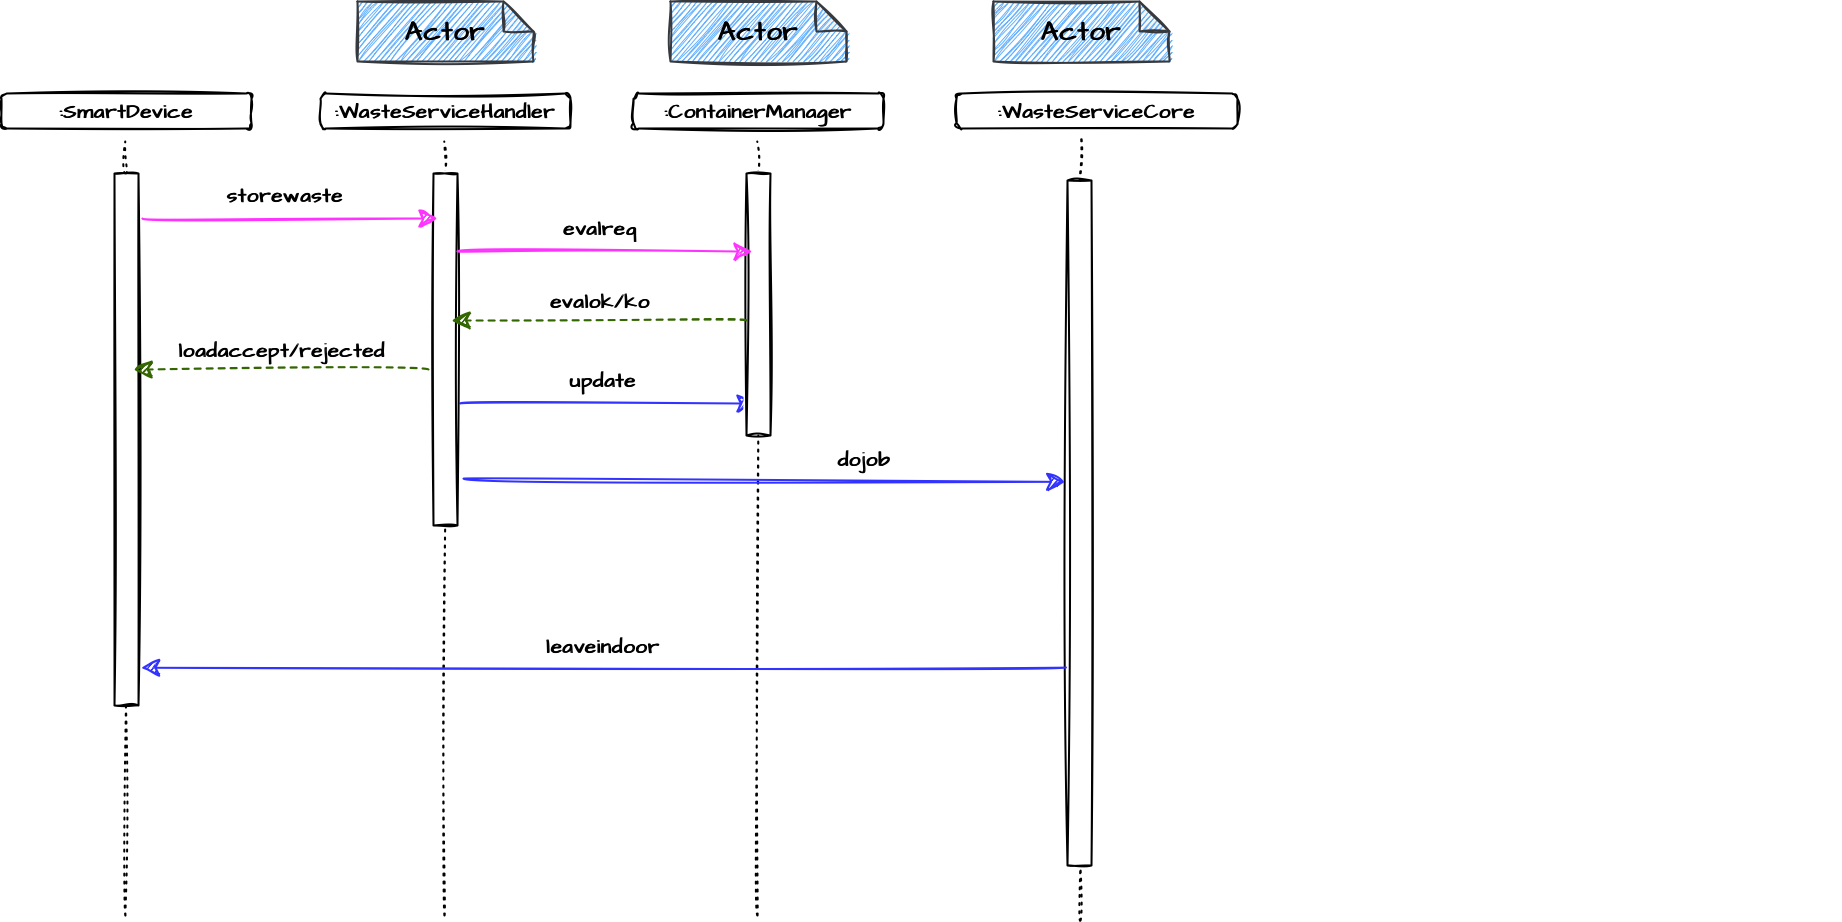

The diagram above was exported from draw.io. Its source (the exported page's mxGraphModel, read from the mxfile embedded in the PNG):
<mxGraphModel dx="2867" dy="1732" grid="0" gridSize="10" guides="1" tooltips="1" connect="1" arrows="1" fold="1" page="0" pageScale="1" pageWidth="827" pageHeight="1169" math="0" shadow="0">
  <root>
    <mxCell id="0" />
    <mxCell id="1" parent="0" />
    <mxCell id="hJa0b6vetE_PUpycfAZM-3" value="&lt;b&gt;:WasteServiceCore&lt;/b&gt;" style="rounded=1;whiteSpace=wrap;html=1;sketch=1;hachureGap=4;jiggle=2;fontFamily=Architects Daughter;fontSource=https%3A%2F%2Ffonts.googleapis.com%2Fcss%3Ffamily%3DArchitects%2BDaughter;fontSize=20;strokeWidth=2;" parent="1" vertex="1">
      <mxGeometry x="705" y="22" width="281" height="35" as="geometry" />
    </mxCell>
    <mxCell id="hJa0b6vetE_PUpycfAZM-5" value="" style="endArrow=none;dashed=1;html=1;dashPattern=1 3;strokeWidth=2;rounded=0;sketch=1;hachureGap=4;jiggle=2;fontFamily=Architects Daughter;fontSource=https%3A%2F%2Ffonts.googleapis.com%2Fcss%3Ffamily%3DArchitects%2BDaughter;fontSize=16;startSize=14;endSize=14;targetPerimeterSpacing=8;curved=1;startArrow=none;" parent="1" source="hJa0b6vetE_PUpycfAZM-9" edge="1">
      <mxGeometry width="50" height="50" relative="1" as="geometry">
        <mxPoint x="829" y="556" as="sourcePoint" />
        <mxPoint x="829.4000000000001" y="62" as="targetPoint" />
      </mxGeometry>
    </mxCell>
    <mxCell id="hJa0b6vetE_PUpycfAZM-9" value="" style="rounded=0;whiteSpace=wrap;html=1;sketch=1;hachureGap=4;jiggle=2;strokeWidth=2;fontFamily=Architects Daughter;fontSource=https%3A%2F%2Ffonts.googleapis.com%2Fcss%3Ffamily%3DArchitects%2BDaughter;fontSize=20;" parent="1" vertex="1">
      <mxGeometry x="816" y="109" width="24" height="685" as="geometry" />
    </mxCell>
    <mxCell id="hJa0b6vetE_PUpycfAZM-10" value="" style="endArrow=none;dashed=1;html=1;dashPattern=1 3;strokeWidth=2;rounded=0;sketch=1;hachureGap=4;jiggle=2;fontFamily=Architects Daughter;fontSource=https%3A%2F%2Ffonts.googleapis.com%2Fcss%3Ffamily%3DArchitects%2BDaughter;fontSize=16;startSize=14;endSize=14;sourcePerimeterSpacing=8;curved=1;" parent="1" target="hJa0b6vetE_PUpycfAZM-9" edge="1">
      <mxGeometry width="50" height="50" relative="1" as="geometry">
        <mxPoint x="829" y="849" as="sourcePoint" />
        <mxPoint x="829.4000000000001" y="62" as="targetPoint" />
      </mxGeometry>
    </mxCell>
    <mxCell id="hJa0b6vetE_PUpycfAZM-11" value="" style="endArrow=classic;html=1;rounded=0;sketch=1;hachureGap=4;jiggle=2;fontFamily=Architects Daughter;fontSource=https%3A%2F%2Ffonts.googleapis.com%2Fcss%3Ffamily%3DArchitects%2BDaughter;fontSize=16;startSize=14;endSize=14;sourcePerimeterSpacing=8;targetPerimeterSpacing=8;curved=1;strokeWidth=2;strokeColor=#3333FF;" parent="1" edge="1">
      <mxGeometry width="50" height="50" relative="1" as="geometry">
        <mxPoint x="209" y="332" as="sourcePoint" />
        <mxPoint x="504" y="332" as="targetPoint" />
      </mxGeometry>
    </mxCell>
    <mxCell id="hJa0b6vetE_PUpycfAZM-12" value="&lt;b&gt;update&lt;/b&gt;" style="text;html=1;strokeColor=none;fillColor=none;align=center;verticalAlign=middle;whiteSpace=wrap;rounded=0;sketch=1;hachureGap=4;jiggle=2;strokeWidth=2;fontFamily=Architects Daughter;fontSource=https%3A%2F%2Ffonts.googleapis.com%2Fcss%3Ffamily%3DArchitects%2BDaughter;fontSize=20;" parent="1" vertex="1">
      <mxGeometry x="322" y="294" width="60" height="30" as="geometry" />
    </mxCell>
    <mxCell id="hJa0b6vetE_PUpycfAZM-42" value="&lt;b style=&quot;font-size: 27px;&quot;&gt;Actor&lt;/b&gt;" style="shape=note;whiteSpace=wrap;html=1;backgroundOutline=1;darkOpacity=0.05;sketch=1;hachureGap=4;jiggle=2;strokeWidth=2;fontFamily=Architects Daughter;fontSource=https%3A%2F%2Ffonts.googleapis.com%2Fcss%3Ffamily%3DArchitects%2BDaughter;fontSize=20;fillColor=#66B2FF;strokeColor=#36393d;" parent="1" vertex="1">
      <mxGeometry x="742" y="-70" width="176" height="60" as="geometry" />
    </mxCell>
    <mxCell id="-08xOCve5dryHWvWtYT3-1" value="&lt;b&gt;:ContainerManager&lt;/b&gt;" style="rounded=1;whiteSpace=wrap;html=1;sketch=1;hachureGap=4;jiggle=2;fontFamily=Architects Daughter;fontSource=https%3A%2F%2Ffonts.googleapis.com%2Fcss%3Ffamily%3DArchitects%2BDaughter;fontSize=20;strokeWidth=2;" parent="1" vertex="1">
      <mxGeometry x="382" y="22" width="250" height="35" as="geometry" />
    </mxCell>
    <mxCell id="-08xOCve5dryHWvWtYT3-2" value="&lt;b style=&quot;font-size: 27px;&quot;&gt;Actor&lt;/b&gt;" style="shape=note;whiteSpace=wrap;html=1;backgroundOutline=1;darkOpacity=0.05;sketch=1;hachureGap=4;jiggle=2;strokeWidth=2;fontFamily=Architects Daughter;fontSource=https%3A%2F%2Ffonts.googleapis.com%2Fcss%3Ffamily%3DArchitects%2BDaughter;fontSize=20;fillColor=#66B2FF;strokeColor=#36393d;" parent="1" vertex="1">
      <mxGeometry x="419" y="-70" width="176" height="60" as="geometry" />
    </mxCell>
    <mxCell id="-08xOCve5dryHWvWtYT3-3" value="" style="endArrow=none;dashed=1;html=1;dashPattern=1 3;strokeWidth=2;rounded=0;sketch=1;hachureGap=4;jiggle=2;fontFamily=Architects Daughter;fontSource=https%3A%2F%2Ffonts.googleapis.com%2Fcss%3Ffamily%3DArchitects%2BDaughter;fontSize=16;startSize=14;endSize=14;targetPerimeterSpacing=8;curved=1;startArrow=none;" parent="1" source="-08xOCve5dryHWvWtYT3-4" edge="1">
      <mxGeometry width="50" height="50" relative="1" as="geometry">
        <mxPoint x="506" y="829" as="sourcePoint" />
        <mxPoint x="505.75" y="70" as="targetPoint" />
      </mxGeometry>
    </mxCell>
    <mxCell id="-08xOCve5dryHWvWtYT3-4" value="" style="rounded=0;whiteSpace=wrap;html=1;sketch=1;hachureGap=4;jiggle=2;strokeWidth=2;fontFamily=Architects Daughter;fontSource=https%3A%2F%2Ffonts.googleapis.com%2Fcss%3Ffamily%3DArchitects%2BDaughter;fontSize=20;" parent="1" vertex="1">
      <mxGeometry x="495" y="102" width="24" height="262" as="geometry" />
    </mxCell>
    <mxCell id="-08xOCve5dryHWvWtYT3-5" value="" style="endArrow=none;dashed=1;html=1;dashPattern=1 3;strokeWidth=2;rounded=0;sketch=1;hachureGap=4;jiggle=2;fontFamily=Architects Daughter;fontSource=https%3A%2F%2Ffonts.googleapis.com%2Fcss%3Ffamily%3DArchitects%2BDaughter;fontSize=16;startSize=14;endSize=14;sourcePerimeterSpacing=8;curved=1;" parent="1" target="-08xOCve5dryHWvWtYT3-4" edge="1">
      <mxGeometry width="50" height="50" relative="1" as="geometry">
        <mxPoint x="506" y="844" as="sourcePoint" />
        <mxPoint x="505.75" y="70" as="targetPoint" />
      </mxGeometry>
    </mxCell>
    <mxCell id="f84yiYpoNbeLZqnnh9xF-1" value="" style="rounded=0;whiteSpace=wrap;html=1;sketch=1;hachureGap=4;jiggle=2;fontFamily=Architects Daughter;fontSource=https%3A%2F%2Ffonts.googleapis.com%2Fcss%3Ffamily%3DArchitects%2BDaughter;fontSize=20;strokeColor=#FFFFFF;fillColor=none;" parent="1" vertex="1">
      <mxGeometry x="1573" y="413" width="17" height="10" as="geometry" />
    </mxCell>
    <mxCell id="f84yiYpoNbeLZqnnh9xF-2" value="" style="rounded=0;whiteSpace=wrap;html=1;sketch=1;hachureGap=4;jiggle=2;fontFamily=Architects Daughter;fontSource=https%3A%2F%2Ffonts.googleapis.com%2Fcss%3Ffamily%3DArchitects%2BDaughter;fontSize=20;strokeColor=#FFFFFF;fillColor=none;" parent="1" vertex="1">
      <mxGeometry x="26" y="403" width="17" height="10" as="geometry" />
    </mxCell>
    <mxCell id="nY4G_XkCAqFJIgCEGp2K-6" value="&lt;b&gt;:WasteServiceHandler&lt;/b&gt;" style="rounded=1;whiteSpace=wrap;html=1;sketch=1;hachureGap=4;jiggle=2;fontFamily=Architects Daughter;fontSource=https%3A%2F%2Ffonts.googleapis.com%2Fcss%3Ffamily%3DArchitects%2BDaughter;fontSize=20;strokeWidth=2;" vertex="1" parent="1">
      <mxGeometry x="69" y="22" width="250" height="35" as="geometry" />
    </mxCell>
    <mxCell id="nY4G_XkCAqFJIgCEGp2K-7" value="&lt;b style=&quot;font-size: 27px;&quot;&gt;Actor&lt;/b&gt;" style="shape=note;whiteSpace=wrap;html=1;backgroundOutline=1;darkOpacity=0.05;sketch=1;hachureGap=4;jiggle=2;strokeWidth=2;fontFamily=Architects Daughter;fontSource=https%3A%2F%2Ffonts.googleapis.com%2Fcss%3Ffamily%3DArchitects%2BDaughter;fontSize=20;fillColor=#66B2FF;strokeColor=#36393d;" vertex="1" parent="1">
      <mxGeometry x="106" y="-70" width="176" height="60" as="geometry" />
    </mxCell>
    <mxCell id="nY4G_XkCAqFJIgCEGp2K-8" value="" style="endArrow=none;dashed=1;html=1;dashPattern=1 3;strokeWidth=2;rounded=0;sketch=1;hachureGap=4;jiggle=2;fontFamily=Architects Daughter;fontSource=https%3A%2F%2Ffonts.googleapis.com%2Fcss%3Ffamily%3DArchitects%2BDaughter;fontSize=16;startSize=14;endSize=14;targetPerimeterSpacing=8;curved=1;startArrow=none;" edge="1" parent="1" source="nY4G_XkCAqFJIgCEGp2K-9">
      <mxGeometry width="50" height="50" relative="1" as="geometry">
        <mxPoint x="193" y="829" as="sourcePoint" />
        <mxPoint x="192.75" y="70" as="targetPoint" />
      </mxGeometry>
    </mxCell>
    <mxCell id="nY4G_XkCAqFJIgCEGp2K-9" value="" style="rounded=0;whiteSpace=wrap;html=1;sketch=1;hachureGap=4;jiggle=2;strokeWidth=2;fontFamily=Architects Daughter;fontSource=https%3A%2F%2Ffonts.googleapis.com%2Fcss%3Ffamily%3DArchitects%2BDaughter;fontSize=20;" vertex="1" parent="1">
      <mxGeometry x="182" y="102" width="24" height="352" as="geometry" />
    </mxCell>
    <mxCell id="nY4G_XkCAqFJIgCEGp2K-10" value="" style="endArrow=none;dashed=1;html=1;dashPattern=1 3;strokeWidth=2;rounded=0;sketch=1;hachureGap=4;jiggle=2;fontFamily=Architects Daughter;fontSource=https%3A%2F%2Ffonts.googleapis.com%2Fcss%3Ffamily%3DArchitects%2BDaughter;fontSize=16;startSize=14;endSize=14;sourcePerimeterSpacing=8;curved=1;" edge="1" parent="1" target="nY4G_XkCAqFJIgCEGp2K-9">
      <mxGeometry width="50" height="50" relative="1" as="geometry">
        <mxPoint x="193" y="844" as="sourcePoint" />
        <mxPoint x="192.75" y="70" as="targetPoint" />
      </mxGeometry>
    </mxCell>
    <mxCell id="nY4G_XkCAqFJIgCEGp2K-11" value="&lt;b&gt;:SmartDevice&lt;/b&gt;" style="rounded=1;whiteSpace=wrap;html=1;sketch=1;hachureGap=4;jiggle=2;fontFamily=Architects Daughter;fontSource=https%3A%2F%2Ffonts.googleapis.com%2Fcss%3Ffamily%3DArchitects%2BDaughter;fontSize=20;strokeWidth=2;" vertex="1" parent="1">
      <mxGeometry x="-250" y="22" width="250" height="35" as="geometry" />
    </mxCell>
    <mxCell id="nY4G_XkCAqFJIgCEGp2K-13" value="" style="endArrow=none;dashed=1;html=1;dashPattern=1 3;strokeWidth=2;rounded=0;sketch=1;hachureGap=4;jiggle=2;fontFamily=Architects Daughter;fontSource=https%3A%2F%2Ffonts.googleapis.com%2Fcss%3Ffamily%3DArchitects%2BDaughter;fontSize=16;startSize=14;endSize=14;targetPerimeterSpacing=8;curved=1;startArrow=none;" edge="1" parent="1" source="nY4G_XkCAqFJIgCEGp2K-14">
      <mxGeometry width="50" height="50" relative="1" as="geometry">
        <mxPoint x="-126" y="829" as="sourcePoint" />
        <mxPoint x="-126.25" y="70" as="targetPoint" />
      </mxGeometry>
    </mxCell>
    <mxCell id="nY4G_XkCAqFJIgCEGp2K-14" value="" style="rounded=0;whiteSpace=wrap;html=1;sketch=1;hachureGap=4;jiggle=2;strokeWidth=2;fontFamily=Architects Daughter;fontSource=https%3A%2F%2Ffonts.googleapis.com%2Fcss%3Ffamily%3DArchitects%2BDaughter;fontSize=20;" vertex="1" parent="1">
      <mxGeometry x="-137" y="102" width="24" height="532" as="geometry" />
    </mxCell>
    <mxCell id="nY4G_XkCAqFJIgCEGp2K-15" value="" style="endArrow=none;dashed=1;html=1;dashPattern=1 3;strokeWidth=2;rounded=0;sketch=1;hachureGap=4;jiggle=2;fontFamily=Architects Daughter;fontSource=https%3A%2F%2Ffonts.googleapis.com%2Fcss%3Ffamily%3DArchitects%2BDaughter;fontSize=16;startSize=14;endSize=14;sourcePerimeterSpacing=8;curved=1;" edge="1" parent="1" target="nY4G_XkCAqFJIgCEGp2K-14">
      <mxGeometry width="50" height="50" relative="1" as="geometry">
        <mxPoint x="-126" y="844" as="sourcePoint" />
        <mxPoint x="-126.25" y="70" as="targetPoint" />
      </mxGeometry>
    </mxCell>
    <mxCell id="nY4G_XkCAqFJIgCEGp2K-16" value="" style="endArrow=classic;html=1;rounded=0;sketch=1;hachureGap=4;jiggle=2;fontFamily=Architects Daughter;fontSource=https%3A%2F%2Ffonts.googleapis.com%2Fcss%3Ffamily%3DArchitects%2BDaughter;fontSize=16;startSize=14;endSize=14;sourcePerimeterSpacing=8;targetPerimeterSpacing=8;curved=1;strokeWidth=2;strokeColor=#FF33FF;" edge="1" parent="1">
      <mxGeometry width="50" height="50" relative="1" as="geometry">
        <mxPoint x="-109" y="146.9999999999999" as="sourcePoint" />
        <mxPoint x="186" y="146.9999999999999" as="targetPoint" />
      </mxGeometry>
    </mxCell>
    <mxCell id="nY4G_XkCAqFJIgCEGp2K-17" value="&lt;b&gt;storewaste&lt;/b&gt;" style="text;html=1;strokeColor=none;fillColor=none;align=center;verticalAlign=middle;whiteSpace=wrap;rounded=0;sketch=1;hachureGap=4;jiggle=2;strokeWidth=2;fontFamily=Architects Daughter;fontSource=https%3A%2F%2Ffonts.googleapis.com%2Fcss%3Ffamily%3DArchitects%2BDaughter;fontSize=20;" vertex="1" parent="1">
      <mxGeometry x="4" y="109" width="60" height="30" as="geometry" />
    </mxCell>
    <mxCell id="nY4G_XkCAqFJIgCEGp2K-18" value="" style="endArrow=classic;html=1;rounded=0;sketch=1;hachureGap=4;jiggle=2;fontFamily=Architects Daughter;fontSource=https%3A%2F%2Ffonts.googleapis.com%2Fcss%3Ffamily%3DArchitects%2BDaughter;fontSize=16;startSize=14;endSize=14;sourcePerimeterSpacing=8;targetPerimeterSpacing=8;curved=1;strokeWidth=2;strokeColor=#FF33FF;" edge="1" parent="1">
      <mxGeometry width="50" height="50" relative="1" as="geometry">
        <mxPoint x="206" y="179.9999999999999" as="sourcePoint" />
        <mxPoint x="501" y="179.9999999999999" as="targetPoint" />
      </mxGeometry>
    </mxCell>
    <mxCell id="nY4G_XkCAqFJIgCEGp2K-19" value="&lt;b&gt;evalreq&lt;/b&gt;" style="text;html=1;strokeColor=none;fillColor=none;align=center;verticalAlign=middle;whiteSpace=wrap;rounded=0;sketch=1;hachureGap=4;jiggle=2;strokeWidth=2;fontFamily=Architects Daughter;fontSource=https%3A%2F%2Ffonts.googleapis.com%2Fcss%3Ffamily%3DArchitects%2BDaughter;fontSize=20;" vertex="1" parent="1">
      <mxGeometry x="319" y="142" width="60" height="30" as="geometry" />
    </mxCell>
    <mxCell id="nY4G_XkCAqFJIgCEGp2K-20" value="" style="endArrow=classic;html=1;rounded=0;sketch=1;hachureGap=4;jiggle=2;fontFamily=Architects Daughter;fontSource=https%3A%2F%2Ffonts.googleapis.com%2Fcss%3Ffamily%3DArchitects%2BDaughter;fontSize=16;startSize=14;endSize=14;sourcePerimeterSpacing=8;targetPerimeterSpacing=8;curved=1;strokeWidth=2;strokeColor=#336600;dashed=1;" edge="1" parent="1">
      <mxGeometry width="50" height="50" relative="1" as="geometry">
        <mxPoint x="495" y="249" as="sourcePoint" />
        <mxPoint x="200" y="249" as="targetPoint" />
      </mxGeometry>
    </mxCell>
    <mxCell id="nY4G_XkCAqFJIgCEGp2K-21" value="&lt;b&gt;evalok/ko&lt;br&gt;&lt;/b&gt;" style="text;html=1;strokeColor=none;fillColor=none;align=center;verticalAlign=middle;whiteSpace=wrap;rounded=0;sketch=1;hachureGap=4;jiggle=2;strokeWidth=2;fontFamily=Architects Daughter;fontSource=https%3A%2F%2Ffonts.googleapis.com%2Fcss%3Ffamily%3DArchitects%2BDaughter;fontSize=20;" vertex="1" parent="1">
      <mxGeometry x="318.5" y="215" width="60" height="30" as="geometry" />
    </mxCell>
    <mxCell id="nY4G_XkCAqFJIgCEGp2K-22" value="" style="endArrow=classic;html=1;rounded=0;sketch=1;hachureGap=4;jiggle=2;fontFamily=Architects Daughter;fontSource=https%3A%2F%2Ffonts.googleapis.com%2Fcss%3Ffamily%3DArchitects%2BDaughter;fontSize=16;startSize=14;endSize=14;sourcePerimeterSpacing=8;targetPerimeterSpacing=8;curved=1;strokeWidth=2;strokeColor=#336600;dashed=1;" edge="1" parent="1">
      <mxGeometry width="50" height="50" relative="1" as="geometry">
        <mxPoint x="177" y="298" as="sourcePoint" />
        <mxPoint x="-118" y="298" as="targetPoint" />
      </mxGeometry>
    </mxCell>
    <mxCell id="nY4G_XkCAqFJIgCEGp2K-23" value="&lt;b&gt;loadaccept/rejected&lt;br&gt;&lt;/b&gt;" style="text;html=1;strokeColor=none;fillColor=none;align=center;verticalAlign=middle;whiteSpace=wrap;rounded=0;sketch=1;hachureGap=4;jiggle=2;strokeWidth=2;fontFamily=Architects Daughter;fontSource=https%3A%2F%2Ffonts.googleapis.com%2Fcss%3Ffamily%3DArchitects%2BDaughter;fontSize=20;" vertex="1" parent="1">
      <mxGeometry x="0.5" y="264" width="60" height="30" as="geometry" />
    </mxCell>
    <mxCell id="nY4G_XkCAqFJIgCEGp2K-24" value="" style="endArrow=classic;html=1;rounded=0;sketch=1;hachureGap=4;jiggle=2;fontFamily=Architects Daughter;fontSource=https%3A%2F%2Ffonts.googleapis.com%2Fcss%3Ffamily%3DArchitects%2BDaughter;fontSize=16;startSize=14;endSize=14;sourcePerimeterSpacing=8;targetPerimeterSpacing=8;curved=1;strokeWidth=2;strokeColor=#3333FF;entryX=-0.096;entryY=0.44;entryDx=0;entryDy=0;entryPerimeter=0;" edge="1" parent="1" target="hJa0b6vetE_PUpycfAZM-9">
      <mxGeometry width="50" height="50" relative="1" as="geometry">
        <mxPoint x="212" y="407.12" as="sourcePoint" />
        <mxPoint x="507" y="407.12" as="targetPoint" />
      </mxGeometry>
    </mxCell>
    <mxCell id="nY4G_XkCAqFJIgCEGp2K-25" value="&lt;b&gt;dojob&lt;/b&gt;" style="text;html=1;strokeColor=none;fillColor=none;align=center;verticalAlign=middle;whiteSpace=wrap;rounded=0;sketch=1;hachureGap=4;jiggle=2;strokeWidth=2;fontFamily=Architects Daughter;fontSource=https%3A%2F%2Ffonts.googleapis.com%2Fcss%3Ffamily%3DArchitects%2BDaughter;fontSize=20;" vertex="1" parent="1">
      <mxGeometry x="583" y="373" width="60" height="30" as="geometry" />
    </mxCell>
    <mxCell id="nY4G_XkCAqFJIgCEGp2K-26" value="" style="endArrow=classic;html=1;rounded=0;sketch=1;hachureGap=4;jiggle=2;fontFamily=Architects Daughter;fontSource=https%3A%2F%2Ffonts.googleapis.com%2Fcss%3Ffamily%3DArchitects%2BDaughter;fontSize=16;startSize=14;endSize=14;sourcePerimeterSpacing=8;targetPerimeterSpacing=8;curved=1;strokeWidth=2;strokeColor=#3333FF;entryX=-0.096;entryY=0.44;entryDx=0;entryDy=0;entryPerimeter=0;" edge="1" parent="1">
      <mxGeometry width="50" height="50" relative="1" as="geometry">
        <mxPoint x="814.5" y="596" as="sourcePoint" />
        <mxPoint x="-110.50000000000045" y="596.2800000000001" as="targetPoint" />
      </mxGeometry>
    </mxCell>
    <mxCell id="nY4G_XkCAqFJIgCEGp2K-27" value="&lt;b&gt;leaveindoor&lt;/b&gt;" style="text;html=1;strokeColor=none;fillColor=none;align=center;verticalAlign=middle;whiteSpace=wrap;rounded=0;sketch=1;hachureGap=4;jiggle=2;strokeWidth=2;fontFamily=Architects Daughter;fontSource=https%3A%2F%2Ffonts.googleapis.com%2Fcss%3Ffamily%3DArchitects%2BDaughter;fontSize=20;" vertex="1" parent="1">
      <mxGeometry x="322" y="560" width="60" height="30" as="geometry" />
    </mxCell>
  </root>
</mxGraphModel>